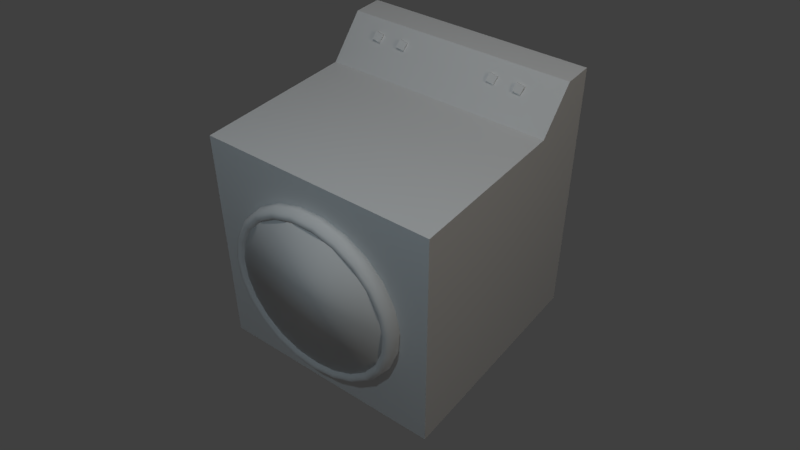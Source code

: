 # Source: washingmachine.blend  (saved by Blender 2.79.0; exported with 4.5.12 LTS)
import bpy
from mathutils import Matrix  # noqa: F401  (used for matrix-valued properties, if any)

bpy.ops.wm.read_factory_settings(use_empty=True)
scene = bpy.context.scene
scene.name = 'Scene'

# ---- collections
col_collection_1 = bpy.data.collections.new('Collection 1'); scene.collection.children.link(col_collection_1)

# ---- images (referenced by path relative to the original .blend; pixels are not part of the script)
import os
ASSET_DIR = os.environ.get("B2B_ASSET_DIR", "")  # directory of the original .blend (textures are referenced by path, not embedded)
HERE = os.path.dirname(os.path.abspath(__file__))  # packed textures are extracted next to this script under _unpacked/

def load_image(name, relpath, width, height, colorspace="sRGB"):
    """Load a texture the original file referenced (path relative to the .blend, or extracted next to this script)."""
    p = next((c for c in (os.path.join(HERE, relpath), os.path.join(ASSET_DIR, relpath)) if relpath and os.path.exists(c)), "")
    if p:
        img = bpy.data.images.load(p, check_existing=True)
        img.name = name
    else:  # same state as the original file: an image datablock whose file is absent (Cycles renders it pink)
        img = bpy.data.images.new(name, width, height)
        img.source = "FILE"
        img.filepath = "//" + (relpath or name)
    img.colorspace_settings.name = colorspace
    return img
img_dirtywhite_jpg = load_image('dirtywhite.jpg', 'dirtywhite.jpg', 1024, 1024, 'sRGB')

# ---- materials (node trees are filled in below, after node groups)
mat_material = bpy.data.materials.new('Material')
mat_material.alpha_threshold = 0.0
mat_material.use_transparent_shadow = False
mat_material.roughness = 0.5
mat_material.line_color = (0.0, 0.0, 0.0, 1.0)
mat_material_001 = bpy.data.materials.new('Material.001')
mat_material_001.alpha_threshold = 0.0
mat_material_001.use_transparent_shadow = False
mat_material_001.preview_render_type = 'CUBE'
mat_material_001.roughness = 0.5

# ---- material node trees
mat_material_001.use_nodes = True; mat_material_001.node_tree.nodes.clear()
_N = mat_material_001.node_tree.nodes; _L = mat_material_001.node_tree.links
n0 = _N.new('ShaderNodeOutputMaterial'); n0.name = 'Material Output'; n0.location = (300, 300)
n1 = _N.new('ShaderNodeBsdfDiffuse'); n1.name = 'Diffuse BSDF'; n1.location = (10, 300)
n2 = _N.new('ShaderNodeTexImage'); n2.name = 'Image Texture'; n2.location = (-180, 300)
n2.width = 140
n2.image = img_dirtywhite_jpg
_L.new(n1.outputs[0], n0.inputs[0])
_L.new(n2.outputs[0], n1.inputs[0])
n0.is_active_output = True

# ---- world
world_world = bpy.data.worlds.new('World'); scene.world = world_world
world_world.color = (0.05088, 0.05088, 0.05088)
world_world.use_sun_shadow = False
world_world.sun_shadow_jitter_overblur = 0.0
world_world.cycles.sampling_method = 'MANUAL'

# ---- cameras
cam_camera = bpy.data.cameras.new('Camera')
cam_camera.clip_end = 100.0
cam_camera.lens = 35.0
cam_camera.sensor_width = 32.0
cam_camera.sensor_height = 18.0
cam_camera.ortho_scale = 7.314
cam_camera.dof.focus_distance = 0.0
cam_camera.dof.aperture_fstop = 128.0

# ---- lights
light_point_001 = bpy.data.lights.new('Point.001', 'POINT')
light_point_001.color = (1.0, 0.907, 0.767)
light_point_001.transmission_factor = 0.0
light_point_001.energy = 100.0
light_point_001.shadow_buffer_clip_start = 0.5
light_point_001.shadow_soft_size = 0.1
light_point_001.shadow_maximum_resolution = 0.006
light_point_001.use_absolute_resolution = True
light_point = bpy.data.lights.new('Point', 'POINT')
light_point.color = (0.658, 0.869, 1.0)
light_point.transmission_factor = 0.0
light_point.energy = 100.0
light_point.shadow_buffer_clip_start = 0.5
light_point.shadow_soft_size = 0.1
light_point.shadow_maximum_resolution = 0.006
light_point.use_absolute_resolution = True
light_lamp = bpy.data.lights.new('Lamp', 'POINT')
light_lamp.transmission_factor = 0.0
light_lamp.cutoff_distance = 30.0
light_lamp.energy = 100.0
light_lamp.shadow_buffer_clip_start = 1.001
light_lamp.shadow_soft_size = 0.4
light_lamp.shadow_maximum_resolution = 0.006
light_lamp.use_absolute_resolution = True

# ---- meshes
me_cylinder_004 = bpy.data.meshes.new('Cylinder.004')
me_cylinder_004.from_pydata([(0.01367, -0.05553, -0.04441), (0.01367, -0.05553, 0.05559), (0.2889, -0.09335, -0.04441), (0.2889, -0.09335, 0.05559), (0.5436, -0.204, -0.04441), (0.5436, -0.204, 0.05559), (0.7591, -0.3793, -0.04441), (0.7591, -0.3793, 0.05559), (0.9193, -0.6063, -0.04441), (0.9193, -0.6063, 0.05559), (1.012, -0.868, -0.04441), (1.012, -0.868, 0.05559), (1.031, -1.145, -0.04441), (1.031, -1.145, 0.05559), (0.9748, -1.417, -0.04441), (0.9748, -1.417, 0.05559), (0.847, -1.664, -0.04441), (0.847, -1.664, 0.05559), (0.6574, -1.867, -0.04441), (0.6574, -1.867, 0.05559), (0.42, -2.011, -0.04441), (0.42, -2.011, 0.05559), (0.1526, -2.086, -0.04441), (0.1526, -2.086, 0.05559), (-0.1252, -2.086, -0.04441), (-0.1252, -2.086, 0.05559), (-0.3927, -2.011, -0.04441), (-0.3927, -2.011, 0.05559), (-0.63, -1.867, -0.04441), (-0.63, -1.867, 0.05559), (-0.8196, -1.664, -0.04441), (-0.8196, -1.664, 0.05559), (-0.9474, -1.417, -0.04441), (-0.9474, -1.417, 0.05559), (-1.004, -1.145, -0.04441), (-1.004, -1.145, 0.05559), (-0.985, -0.868, -0.04441), (-0.985, -0.868, 0.05559), (-0.892, -0.6063, -0.04441), (-0.892, -0.6063, 0.05559), (-0.7318, -0.3793, -0.04441), (-0.7318, -0.3793, 0.05559), (-0.5163, -0.204, -0.04441), (-0.5163, -0.204, 0.05559), (-0.2615, -0.09335, -0.04441), (-0.2615, -0.09335, 0.05559), (1.112, -1.076, 0.005591), (1.102, -1.076, 0.04448), (1.075, -1.076, 0.07295), (1.038, -1.076, 0.08337), (1.001, -1.076, 0.07295), (0.9745, -1.076, 0.04448), (0.9646, -1.076, 0.005591), (0.9745, -1.076, -0.0333), (1.001, -1.076, -0.06177), (1.038, -1.076, -0.07219), (1.075, -1.076, -0.06177), (1.102, -1.076, -0.0333), (1.071, -0.7832, 0.005591), (1.062, -0.7859, 0.04448), (1.036, -0.7931, 0.07295), (1.0, -0.8029, 0.08337), (0.965, -0.8128, 0.07295), (0.939, -0.82, 0.04448), (0.9295, -0.8226, 0.005591), (0.939, -0.82, -0.0333), (0.965, -0.8128, -0.06177), (1.0, -0.8029, -0.07219), (1.036, -0.7931, -0.06177), (1.062, -0.7859, -0.0333), (0.9526, -0.5126, 0.005591), (0.9442, -0.5177, 0.04448), (0.9211, -0.5316, 0.07295), (0.8897, -0.5505, 0.08337), (0.8582, -0.5695, 0.07295), (0.8351, -0.5833, 0.04448), (0.8267, -0.5884, 0.005591), (0.8351, -0.5833, -0.0333), (0.8582, -0.5695, -0.06177), (0.8897, -0.5505, -0.07219), (0.9211, -0.5316, -0.06177), (0.9442, -0.5177, -0.0333), (0.7645, -0.2838, 0.005591), (0.7577, -0.2909, 0.04448), (0.7393, -0.3104, 0.07295), (0.7142, -0.3371, 0.08337), (0.689, -0.3637, 0.07295), (0.6706, -0.3832, 0.04448), (0.6639, -0.3904, 0.005591), (0.6706, -0.3832, -0.0333), (0.689, -0.3637, -0.06177), (0.7142, -0.3371, -0.07219), (0.7393, -0.3104, -0.06177), (0.7577, -0.2909, -0.0333), (0.5209, -0.1137, 0.005591), (0.5164, -0.1223, 0.04448), (0.504, -0.146, 0.07295), (0.487, -0.1784, 0.08337), (0.4701, -0.2108, 0.07295), (0.4577, -0.2345, 0.04448), (0.4531, -0.2431, 0.005591), (0.4577, -0.2345, -0.0333), (0.4701, -0.2108, -0.06177), (0.487, -0.1784, -0.07219), (0.504, -0.146, -0.06177), (0.5164, -0.1223, -0.0333), (0.24, -0.01485, 0.005591), (0.238, -0.02442, 0.04448), (0.2325, -0.05055, 0.07295), (0.225, -0.08624, 0.08337), (0.2175, -0.1219, 0.07295), (0.212, -0.1481, 0.04448), (0.21, -0.1576, 0.005591), (0.212, -0.1481, -0.0333), (0.2175, -0.1219, -0.06177), (0.225, -0.08624, -0.07219), (0.2325, -0.05055, -0.06177), (0.238, -0.02442, -0.0333), (-0.05744, 0.00528, 0.005591), (-0.05677, -0.004466, 0.04448), (-0.05493, -0.03109, 0.07295), (-0.05242, -0.06747, 0.08337), (-0.0499, -0.1038, 0.07295), (-0.04806, -0.1305, 0.04448), (-0.04739, -0.1402, 0.005591), (-0.04806, -0.1305, -0.0333), (-0.0499, -0.1038, -0.06177), (-0.05242, -0.06747, -0.07219), (-0.05493, -0.03109, -0.06177), (-0.05677, -0.004466, -0.0333), (-0.3493, -0.05474, 0.005591), (-0.346, -0.06395, 0.04448), (-0.337, -0.0891, 0.07295), (-0.3247, -0.1235, 0.08337), (-0.3123, -0.1578, 0.07295), (-0.3033, -0.183, 0.04448), (-0.3, -0.1922, 0.005591), (-0.3033, -0.183, -0.0333), (-0.3123, -0.1578, -0.06177), (-0.3247, -0.1235, -0.07219), (-0.337, -0.0891, -0.06177), (-0.346, -0.06395, -0.0333), (-0.6141, -0.1905, 0.005591), (-0.6084, -0.1985, 0.04448), (-0.5928, -0.2203, 0.07295), (-0.5716, -0.25, 0.08337), (-0.5503, -0.2798, 0.07295), (-0.5348, -0.3016, 0.04448), (-0.5291, -0.3096, 0.005591), (-0.5348, -0.3016, -0.0333), (-0.5503, -0.2798, -0.06177), (-0.5716, -0.25, -0.07219), (-0.5928, -0.2203, -0.06177), (-0.6084, -0.1985, -0.0333), (-0.8319, -0.3918, 0.005591), (-0.8243, -0.398, 0.04448), (-0.8034, -0.4149, 0.07295), (-0.7748, -0.4379, 0.08337), (-0.7462, -0.4609, 0.07295), (-0.7253, -0.4777, 0.04448), (-0.7176, -0.4839, 0.005591), (-0.7253, -0.4777, -0.0333), (-0.7462, -0.4609, -0.06177), (-0.7748, -0.4379, -0.07219), (-0.8034, -0.4149, -0.06177), (-0.8243, -0.398, -0.0333), (-0.9868, -0.6439, 0.005591), (-0.9778, -0.6478, 0.04448), (-0.9531, -0.6585, 0.07295), (-0.9193, -0.673, 0.08337), (-0.8855, -0.6875, 0.07295), (-0.8607, -0.6981, 0.04448), (-0.8517, -0.702, 0.005591), (-0.8607, -0.6981, -0.0333), (-0.8855, -0.6875, -0.06177), (-0.9193, -0.673, -0.07219), (-0.9531, -0.6585, -0.06177), (-0.9778, -0.6478, -0.0333), (-1.067, -0.928, 0.005591), (-1.057, -0.9293, 0.04448), (-1.031, -0.933, 0.07295), (-0.9943, -0.9379, 0.08337), (-0.9578, -0.9429, 0.07295), (-0.9311, -0.9465, 0.04448), (-0.9213, -0.9479, 0.005591), (-0.9311, -0.9465, -0.0333), (-0.9578, -0.9429, -0.06177), (-0.9943, -0.9379, -0.07219), (-1.031, -0.933, -0.06177), (-1.057, -0.9293, -0.0333), (-1.067, -1.223, 0.005591), (-1.057, -1.222, 0.04448), (-1.031, -1.218, 0.07295), (-0.9943, -1.213, 0.08337), (-0.9578, -1.208, 0.07295), (-0.9311, -1.205, 0.04448), (-0.9213, -1.203, 0.005591), (-0.9311, -1.205, -0.0333), (-0.9578, -1.208, -0.06177), (-0.9943, -1.213, -0.07219), (-1.031, -1.218, -0.06177), (-1.057, -1.222, -0.0333), (-0.9868, -1.507, 0.005591), (-0.9778, -1.503, 0.04448), (-0.9531, -1.493, 0.07295), (-0.9193, -1.478, 0.08337), (-0.8855, -1.464, 0.07295), (-0.8607, -1.453, 0.04448), (-0.8517, -1.449, 0.005591), (-0.8607, -1.453, -0.0333), (-0.8855, -1.464, -0.06177), (-0.9193, -1.478, -0.07219), (-0.9531, -1.493, -0.06177), (-0.9778, -1.503, -0.0333), (-0.8319, -1.759, 0.005591), (-0.8243, -1.753, 0.04448), (-0.8034, -1.736, 0.07295), (-0.7748, -1.713, 0.08337), (-0.7462, -1.69, 0.07295), (-0.7253, -1.673, 0.04448), (-0.7176, -1.667, 0.005591), (-0.7253, -1.673, -0.0333), (-0.7462, -1.69, -0.06177), (-0.7748, -1.713, -0.07219), (-0.8034, -1.736, -0.06177), (-0.8243, -1.753, -0.0333), (-0.6141, -1.961, 0.005591), (-0.6084, -1.953, 0.04448), (-0.5928, -1.931, 0.07295), (-0.5716, -1.901, 0.08337), (-0.5503, -1.871, 0.07295), (-0.5348, -1.849, 0.04448), (-0.5291, -1.841, 0.005591), (-0.5348, -1.849, -0.0333), (-0.5503, -1.871, -0.06177), (-0.5716, -1.901, -0.07219), (-0.5928, -1.931, -0.06177), (-0.6084, -1.953, -0.0333), (-0.3493, -2.096, 0.005591), (-0.346, -2.087, 0.04448), (-0.337, -2.062, 0.07295), (-0.3247, -2.028, 0.08337), (-0.3123, -1.993, 0.07295), (-0.3033, -1.968, 0.04448), (-0.3, -1.959, 0.005591), (-0.3033, -1.968, -0.0333), (-0.3123, -1.993, -0.06177), (-0.3247, -2.028, -0.07219), (-0.337, -2.062, -0.06177), (-0.346, -2.087, -0.0333), (-0.05744, -2.156, 0.005591), (-0.05677, -2.147, 0.04448), (-0.05493, -2.12, 0.07295), (-0.05242, -2.084, 0.08337), (-0.0499, -2.047, 0.07295), (-0.04806, -2.021, 0.04448), (-0.04739, -2.011, 0.005591), (-0.04806, -2.021, -0.0333), (-0.0499, -2.047, -0.06177), (-0.05242, -2.084, -0.07219), (-0.05493, -2.12, -0.06177), (-0.05677, -2.147, -0.0333), (0.24, -2.136, 0.005591), (0.238, -2.127, 0.04448), (0.2325, -2.101, 0.07295), (0.225, -2.065, 0.08337), (0.2175, -2.029, 0.07295), (0.212, -2.003, 0.04448), (0.21, -1.993, 0.005591), (0.212, -2.003, -0.0333), (0.2175, -2.029, -0.06177), (0.225, -2.065, -0.07219), (0.2325, -2.101, -0.06177), (0.238, -2.127, -0.0333), (0.5209, -2.037, 0.005591), (0.5164, -2.029, 0.04448), (0.504, -2.005, 0.07295), (0.487, -1.973, 0.08337), (0.4701, -1.94, 0.07295), (0.4577, -1.917, 0.04448), (0.4531, -1.908, 0.005591), (0.4577, -1.917, -0.0333), (0.4701, -1.94, -0.06177), (0.487, -1.973, -0.07219), (0.504, -2.005, -0.06177), (0.5164, -2.029, -0.0333), (0.7645, -1.867, 0.005591), (0.7577, -1.86, 0.04448), (0.7393, -1.841, 0.07295), (0.7142, -1.814, 0.08337), (0.689, -1.787, 0.07295), (0.6706, -1.768, 0.04448), (0.6639, -1.761, 0.005591), (0.6706, -1.768, -0.0333), (0.689, -1.787, -0.06177), (0.7142, -1.814, -0.07219), (0.7393, -1.841, -0.06177), (0.7577, -1.86, -0.0333), (0.9526, -1.638, 0.005591), (0.9442, -1.633, 0.04448), (0.9211, -1.619, 0.07295), (0.8897, -1.601, 0.08337), (0.8582, -1.582, 0.07295), (0.8351, -1.568, 0.04448), (0.8267, -1.563, 0.005591), (0.8351, -1.568, -0.0333), (0.8582, -1.582, -0.06177), (0.8897, -1.601, -0.07219), (0.9211, -1.619, -0.06177), (0.9442, -1.633, -0.0333), (1.071, -1.368, 0.005591), (1.062, -1.365, 0.04448), (1.036, -1.358, 0.07295), (1.0, -1.348, 0.08337), (0.965, -1.338, 0.07295), (0.939, -1.331, 0.04448), (0.9295, -1.328, 0.005591), (0.939, -1.331, -0.0333), (0.965, -1.338, -0.06177), (1.0, -1.348, -0.07219), (1.036, -1.358, -0.06177), (1.062, -1.365, -0.0333)], [], [(0, 1, 3, 2), (2, 3, 5, 4), (4, 5, 7, 6), (6, 7, 9, 8), (8, 9, 11, 10), (10, 11, 13, 12), (12, 13, 15, 14), (14, 15, 17, 16), (16, 17, 19, 18), (18, 19, 21, 20), (20, 21, 23, 22), (22, 23, 25, 24), (24, 25, 27, 26), (26, 27, 29, 28), (28, 29, 31, 30), (30, 31, 33, 32), (32, 33, 35, 34), (34, 35, 37, 36), (36, 37, 39, 38), (38, 39, 41, 40), (40, 41, 43, 42), (3, 1, 45, 43, 41, 39, 37, 35, 33, 31, 29, 27, 25, 23, 21, 19, 17, 15, 13, 11, 9, 7, 5), (42, 43, 45, 44), (44, 45, 1, 0), (0, 2, 4, 6, 8, 10, 12, 14, 16, 18, 20, 22, 24, 26, 28, 30, 32, 34, 36, 38, 40, 42, 44), (46, 58, 59, 47), (47, 59, 60, 48), (48, 60, 61, 49), (49, 61, 62, 50), (50, 62, 63, 51), (51, 63, 64, 52), (52, 64, 65, 53), (53, 65, 66, 54), (54, 66, 67, 55), (55, 67, 68, 56), (56, 68, 69, 57), (57, 69, 58, 46), (58, 70, 71, 59), (59, 71, 72, 60), (60, 72, 73, 61), (61, 73, 74, 62), (62, 74, 75, 63), (63, 75, 76, 64), (64, 76, 77, 65), (65, 77, 78, 66), (66, 78, 79, 67), (67, 79, 80, 68), (68, 80, 81, 69), (69, 81, 70, 58), (70, 82, 83, 71), (71, 83, 84, 72), (72, 84, 85, 73), (73, 85, 86, 74), (74, 86, 87, 75), (75, 87, 88, 76), (76, 88, 89, 77), (77, 89, 90, 78), (78, 90, 91, 79), (79, 91, 92, 80), (80, 92, 93, 81), (81, 93, 82, 70), (82, 94, 95, 83), (83, 95, 96, 84), (84, 96, 97, 85), (85, 97, 98, 86), (86, 98, 99, 87), (87, 99, 100, 88), (88, 100, 101, 89), (89, 101, 102, 90), (90, 102, 103, 91), (91, 103, 104, 92), (92, 104, 105, 93), (93, 105, 94, 82), (94, 106, 107, 95), (95, 107, 108, 96), (96, 108, 109, 97), (97, 109, 110, 98), (98, 110, 111, 99), (99, 111, 112, 100), (100, 112, 113, 101), (101, 113, 114, 102), (102, 114, 115, 103), (103, 115, 116, 104), (104, 116, 117, 105), (105, 117, 106, 94), (106, 118, 119, 107), (107, 119, 120, 108), (108, 120, 121, 109), (109, 121, 122, 110), (110, 122, 123, 111), (111, 123, 124, 112), (112, 124, 125, 113), (113, 125, 126, 114), (114, 126, 127, 115), (115, 127, 128, 116), (116, 128, 129, 117), (117, 129, 118, 106), (118, 130, 131, 119), (119, 131, 132, 120), (120, 132, 133, 121), (121, 133, 134, 122), (122, 134, 135, 123), (123, 135, 136, 124), (124, 136, 137, 125), (125, 137, 138, 126), (126, 138, 139, 127), (127, 139, 140, 128), (128, 140, 141, 129), (129, 141, 130, 118), (130, 142, 143, 131), (131, 143, 144, 132), (132, 144, 145, 133), (133, 145, 146, 134), (134, 146, 147, 135), (135, 147, 148, 136), (136, 148, 149, 137), (137, 149, 150, 138), (138, 150, 151, 139), (139, 151, 152, 140), (140, 152, 153, 141), (141, 153, 142, 130), (142, 154, 155, 143), (143, 155, 156, 144), (144, 156, 157, 145), (145, 157, 158, 146), (146, 158, 159, 147), (147, 159, 160, 148), (148, 160, 161, 149), (149, 161, 162, 150), (150, 162, 163, 151), (151, 163, 164, 152), (152, 164, 165, 153), (153, 165, 154, 142), (154, 166, 167, 155), (155, 167, 168, 156), (156, 168, 169, 157), (157, 169, 170, 158), (158, 170, 171, 159), (159, 171, 172, 160), (160, 172, 173, 161), (161, 173, 174, 162), (162, 174, 175, 163), (163, 175, 176, 164), (164, 176, 177, 165), (165, 177, 166, 154), (166, 178, 179, 167), (167, 179, 180, 168), (168, 180, 181, 169), (169, 181, 182, 170), (170, 182, 183, 171), (171, 183, 184, 172), (172, 184, 185, 173), (173, 185, 186, 174), (174, 186, 187, 175), (175, 187, 188, 176), (176, 188, 189, 177), (177, 189, 178, 166), (178, 190, 191, 179), (179, 191, 192, 180), (180, 192, 193, 181), (181, 193, 194, 182), (182, 194, 195, 183), (183, 195, 196, 184), (184, 196, 197, 185), (185, 197, 198, 186), (186, 198, 199, 187), (187, 199, 200, 188), (188, 200, 201, 189), (189, 201, 190, 178), (190, 202, 203, 191), (191, 203, 204, 192), (192, 204, 205, 193), (193, 205, 206, 194), (194, 206, 207, 195), (195, 207, 208, 196), (196, 208, 209, 197), (197, 209, 210, 198), (198, 210, 211, 199), (199, 211, 212, 200), (200, 212, 213, 201), (201, 213, 202, 190), (202, 214, 215, 203), (203, 215, 216, 204), (204, 216, 217, 205), (205, 217, 218, 206), (206, 218, 219, 207), (207, 219, 220, 208), (208, 220, 221, 209), (209, 221, 222, 210), (210, 222, 223, 211), (211, 223, 224, 212), (212, 224, 225, 213), (213, 225, 214, 202), (214, 226, 227, 215), (215, 227, 228, 216), (216, 228, 229, 217), (217, 229, 230, 218), (218, 230, 231, 219), (219, 231, 232, 220), (220, 232, 233, 221), (221, 233, 234, 222), (222, 234, 235, 223), (223, 235, 236, 224), (224, 236, 237, 225), (225, 237, 226, 214), (226, 238, 239, 227), (227, 239, 240, 228), (228, 240, 241, 229), (229, 241, 242, 230), (230, 242, 243, 231), (231, 243, 244, 232), (232, 244, 245, 233), (233, 245, 246, 234), (234, 246, 247, 235), (235, 247, 248, 236), (236, 248, 249, 237), (237, 249, 238, 226), (238, 250, 251, 239), (239, 251, 252, 240), (240, 252, 253, 241), (241, 253, 254, 242), (242, 254, 255, 243), (243, 255, 256, 244), (244, 256, 257, 245), (245, 257, 258, 246), (246, 258, 259, 247), (247, 259, 260, 248), (248, 260, 261, 249), (249, 261, 250, 238), (250, 262, 263, 251), (251, 263, 264, 252), (252, 264, 265, 253), (253, 265, 266, 254), (254, 266, 267, 255), (255, 267, 268, 256), (256, 268, 269, 257), (257, 269, 270, 258), (258, 270, 271, 259), (259, 271, 272, 260), (260, 272, 273, 261), (261, 273, 262, 250), (262, 274, 275, 263), (263, 275, 276, 264), (264, 276, 277, 265), (265, 277, 278, 266), (266, 278, 279, 267), (267, 279, 280, 268), (268, 280, 281, 269), (269, 281, 282, 270), (270, 282, 283, 271), (271, 283, 284, 272), (272, 284, 285, 273), (273, 285, 274, 262), (274, 286, 287, 275), (275, 287, 288, 276), (276, 288, 289, 277), (277, 289, 290, 278), (278, 290, 291, 279), (279, 291, 292, 280), (280, 292, 293, 281), (281, 293, 294, 282), (282, 294, 295, 283), (283, 295, 296, 284), (284, 296, 297, 285), (285, 297, 286, 274), (286, 298, 299, 287), (287, 299, 300, 288), (288, 300, 301, 289), (289, 301, 302, 290), (290, 302, 303, 291), (291, 303, 304, 292), (292, 304, 305, 293), (293, 305, 306, 294), (294, 306, 307, 295), (295, 307, 308, 296), (296, 308, 309, 297), (297, 309, 298, 286), (298, 310, 311, 299), (299, 311, 312, 300), (300, 312, 313, 301), (301, 313, 314, 302), (302, 314, 315, 303), (303, 315, 316, 304), (304, 316, 317, 305), (305, 317, 318, 306), (306, 318, 319, 307), (307, 319, 320, 308), (308, 320, 321, 309), (309, 321, 310, 298), (310, 46, 47, 311), (311, 47, 48, 312), (312, 48, 49, 313), (313, 49, 50, 314), (314, 50, 51, 315), (315, 51, 52, 316), (316, 52, 53, 317), (317, 53, 54, 318), (318, 54, 55, 319), (319, 55, 56, 320), (320, 56, 57, 321), (321, 57, 46, 310)])
me_cylinder_004.polygons.foreach_set('use_smooth', [True] * 301)
me_cylinder_004.use_remesh_preserve_volume = False
me_cylinder_004.use_remesh_preserve_attributes = False
me_cylinder_004.use_mirror_vertex_groups = False
me_cylinder_004.update()
me_cube = bpy.data.meshes.new('Cube')
me_cube.from_pydata([(1.0, 1.0, -1.0), (1.0, -1.0, -1.0), (-1.0, -1.0, -1.0), (-1.0, 1.0, -1.0), (1.0, 1.0, 1.347), (1.0, -1.0, 1.347), (-1.0, -1.0, 1.0), (-1.0, 1.0, 1.0), (1.0, -5.96e-08, -1.0), (1.788e-07, 1.0, -1.0), (1.0, 1.0, 0.0), (0.0, -1.0, -1.0), (1.0, -1.0, 0.0), (-1.0, 2.98e-07, -1.0), (-1.0, -1.0, 0.0), (-1.0, 1.0, 0.0), (1.0, -5.364e-07, 1.347), (0.4268, 1.0, 1.0), (0.4268, -1.0, 1.0), (-1.0, 1.788e-07, 1.0), (2.384e-07, 1.0, 0.0), (-1.0, 2.384e-07, 0.0), (-2.98e-07, -1.0, 0.0), (1.0, -2.98e-07, 0.0), (0.4268, -1.788e-07, 1.0), (5.96e-08, 1.192e-07, -1.0), (1.0, -0.5, -1.0), (-0.5, 1.0, -1.0), (1.0, 1.0, 0.5), (-0.5, -1.0, -1.0), (1.0, -1.0, 0.5), (-1.0, 0.5, -1.0), (-1.0, -1.0, 0.5), (-1.0, 1.0, 0.5), (1.0, -0.5, 1.347), (-0.5, 1.0, 1.0), (-0.5, -1.0, 1.0), (-1.0, 0.5, 1.0), (1.0, 0.5, -1.0), (0.5, 1.0, -1.0), (1.0, 1.0, -0.5), (0.5, -1.0, -1.0), (1.0, -1.0, -0.5), (-1.0, -0.5, -1.0), (-1.0, -1.0, -0.5), (-1.0, 1.0, -0.5), (1.0, 0.5, 1.347), (0.736, 1.0, 1.347), (0.736, -1.0, 1.347), (-1.0, -0.5, 1.0), (-0.5, 1.0, 0.0), (0.5, 1.0, 0.0), (2.384e-07, 1.0, 0.5), (2.086e-07, 1.0, -0.5), (-1.0, 0.5, 0.0), (-1.0, -0.5, 0.0), (-1.0, 2.682e-07, -0.5), (-1.0, 2.086e-07, 0.5), (-0.5, -1.0, 0.0), (0.5, -1.0, 0.0), (-1.49e-07, -1.0, -0.5), (-4.172e-07, -1.0, 0.5), (1.0, -0.5, 0.0), (1.0, 0.5, 0.0), (1.0, -1.788e-07, -0.5), (1.0, -4.172e-07, 0.5), (0.4268, -0.5, 1.0), (0.4268, 0.5, 1.0), (0.736, -3.576e-07, 1.347), (-0.5, 0.0, 1.0), (-0.5, 2.086e-07, -1.0), (0.5, 2.98e-08, -1.0), (1.192e-07, 0.5, -1.0), (2.98e-08, -0.5, -1.0), (0.5, -0.5, -1.0), (0.5, 0.5, -1.0), (-0.5, 0.5, -1.0), (-0.5, 0.5, 1.0), (0.736, 0.5, 1.347), (0.736, -0.5, 1.347), (1.0, 0.5, 0.5), (1.0, 0.5, -0.5), (1.0, -0.5, -0.5), (0.5, -1.0, 0.5), (0.5, -1.0, -0.5), (-0.5, -1.0, -0.5), (-1.0, -0.5, 0.5), (-1.0, -0.5, -0.5), (-1.0, 0.5, -0.5), (0.5, 1.0, -0.5), (0.5, 1.0, 0.5), (-0.5, 1.0, 0.5), (-0.5, 1.0, -0.5), (-1.0, 0.5, 0.5), (-0.5, -1.0, 0.5), (1.0, -0.5, 0.5), (-0.5, -0.5, 1.0), (-0.5, -0.5, -1.0), (0.6168, -0.626, 1.269), (0.6212, -0.6941, 1.253), (0.6768, -0.6139, 1.235), (0.6812, -0.682, 1.218), (0.5807, -0.6143, 1.21), (0.5852, -0.6823, 1.194), (0.6407, -0.6022, 1.176), (0.6451, -0.6702, 1.159), (0.623, -0.3856, 1.273), (0.6274, -0.4536, 1.257), (0.683, -0.3735, 1.239), (0.6874, -0.4415, 1.223), (0.587, -0.3738, 1.215), (0.5914, -0.4419, 1.198), (0.6469, -0.3617, 1.18), (0.6514, -0.4298, 1.164), (0.6289, 0.475, 1.287), (0.6333, 0.4069, 1.27), (0.6889, 0.4871, 1.252), (0.6933, 0.419, 1.236), (0.5929, 0.4867, 1.228), (0.5973, 0.4187, 1.211), (0.6529, 0.4988, 1.193), (0.6573, 0.4308, 1.177), (0.6289, 0.717, 1.287), (0.6333, 0.6489, 1.27), (0.6889, 0.729, 1.252), (0.6933, 0.661, 1.236), (0.5929, 0.7287, 1.228), (0.5973, 0.6607, 1.211), (0.6529, 0.7408, 1.193), (0.6573, 0.6727, 1.177)], [], [(97, 29, 2, 43), (96, 49, 6, 36), (95, 34, 5, 30), (94, 36, 6, 32), (93, 37, 7, 33), (92, 27, 3, 45), (91, 50, 15, 33), (90, 51, 20, 52), (89, 39, 9, 53), (88, 54, 15, 45), (87, 55, 21, 56), (86, 49, 19, 57), (85, 58, 14, 44), (84, 59, 22, 60), (83, 48, 18, 61), (82, 62, 12, 42), (81, 63, 23, 64), (80, 46, 16, 65), (79, 66, 18, 48), (78, 67, 24, 68), (77, 37, 19, 69), (76, 70, 13, 31), (75, 71, 25, 72), (74, 41, 11, 73), (71, 74, 73, 25), (8, 26, 74, 71), (26, 1, 41, 74), (39, 75, 72, 9), (0, 38, 75, 39), (38, 8, 71, 75), (27, 76, 31, 3), (9, 72, 76, 27), (72, 25, 70, 76), (67, 77, 69, 24), (17, 35, 77, 67), (35, 7, 37, 77), (46, 78, 68, 16), (4, 47, 78, 46), (47, 17, 67, 78), (34, 79, 48, 5), (16, 68, 79, 34), (68, 24, 66, 79), (63, 80, 65, 23), (10, 28, 80, 63), (28, 4, 46, 80), (38, 81, 64, 8), (0, 40, 81, 38), (40, 10, 63, 81), (26, 82, 42, 1), (8, 64, 82, 26), (64, 23, 62, 82), (59, 83, 61, 22), (12, 30, 83, 59), (30, 5, 48, 83), (41, 84, 60, 11), (1, 42, 84, 41), (42, 12, 59, 84), (29, 85, 44, 2), (11, 60, 85, 29), (60, 22, 58, 85), (55, 86, 57, 21), (14, 32, 86, 55), (32, 6, 49, 86), (43, 87, 56, 13), (2, 44, 87, 43), (44, 14, 55, 87), (31, 88, 45, 3), (13, 56, 88, 31), (56, 21, 54, 88), (51, 89, 53, 20), (10, 40, 89, 51), (40, 0, 39, 89), (47, 90, 52, 17), (4, 28, 90, 47), (28, 10, 51, 90), (35, 91, 33, 7), (17, 52, 91, 35), (52, 20, 50, 91), (50, 92, 45, 15), (20, 53, 92, 50), (53, 9, 27, 92), (54, 93, 33, 15), (21, 57, 93, 54), (57, 19, 37, 93), (58, 94, 32, 14), (22, 61, 94, 58), (61, 18, 36, 94), (62, 95, 30, 12), (23, 65, 95, 62), (65, 16, 34, 95), (66, 96, 36, 18), (24, 69, 96, 66), (69, 19, 49, 96), (70, 97, 43, 13), (25, 73, 97, 70), (73, 11, 29, 97), (98, 99, 101, 100), (100, 101, 105, 104), (104, 105, 103, 102), (102, 103, 99, 98), (100, 104, 102, 98), (105, 101, 99, 103), (106, 107, 109, 108), (108, 109, 113, 112), (112, 113, 111, 110), (110, 111, 107, 106), (108, 112, 110, 106), (113, 109, 107, 111), (114, 115, 117, 116), (116, 117, 121, 120), (120, 121, 119, 118), (118, 119, 115, 114), (116, 120, 118, 114), (121, 117, 115, 119), (122, 123, 125, 124), (124, 125, 129, 128), (128, 129, 127, 126), (126, 127, 123, 122), (124, 128, 126, 122), (129, 125, 123, 127)])
_uv = me_cube.uv_layers.new(name='UVMap')
_uv.uv.foreach_set('vector', [0.7412, 0.8213, 0.7412, 0.9279, 0.6591, 0.9283, 0.6591, 0.8217, 0.7428, 0.1072, 0.6609, 0.1066, 0.6609, 0.0, 0.7428, 0.0006113, 0.08257, 0.8191, 0.08257, 0.9989, 0.0, 0.9985, 1.97e-08, 0.8187, 0.08261, 0.3197, 0.08261, 0.4262, 5.909e-08, 0.4262, 3.94e-08, 0.3196, 0.4125, 0.6073, 0.3303, 0.6069, 0.3303, 0.5004, 0.4125, 0.5007, 0.5783, 0.1066, 0.5783, 6.301e-05, 0.6609, 0.0, 0.6609, 0.1065, 0.5783, 0.3197, 0.5783, 0.2131, 0.6609, 0.2131, 0.6609, 0.3196, 0.4131, 0.3198, 0.4131, 0.2133, 0.4957, 0.2132, 0.4957, 0.3197, 0.4131, 0.1067, 0.4131, 0.000189, 0.4957, 0.000126, 0.4957, 0.1067, 0.5769, 0.6081, 0.4947, 0.6077, 0.4947, 0.5011, 0.5769, 0.5015, 0.5769, 0.8212, 0.4947, 0.8209, 0.4947, 0.7143, 0.5769, 0.7147, 0.4125, 0.8205, 0.3303, 0.8201, 0.3303, 0.7135, 0.4125, 0.7139, 0.08261, 0.1066, 0.08261, 0.2131, 1.97e-08, 0.2131, 0.0, 0.1065, 0.2478, 0.1067, 0.2478, 0.2133, 0.1652, 0.2132, 0.1652, 0.1067, 0.2478, 0.3198, 0.2868, 0.5003, 0.2358, 0.4263, 0.1652, 0.3197, 0.08257, 0.6069, 0.08257, 0.713, 5.909e-08, 0.7126, 9.849e-08, 0.6065, 0.2477, 0.6076, 0.2477, 0.7137, 0.1651, 0.7133, 0.1651, 0.6072, 0.2477, 0.8198, 0.2477, 0.9996, 0.1651, 0.9992, 0.1651, 0.8195, 0.8946, 0.3218, 0.9568, 0.3198, 0.9568, 0.4264, 0.8946, 0.4284, 0.8946, 0.1086, 0.9568, 0.1066, 0.9568, 0.2132, 0.8946, 0.2152, 0.7428, 0.3203, 0.6609, 0.3197, 0.6609, 0.2131, 0.7428, 0.2137, 0.7412, 0.6081, 0.7412, 0.7147, 0.6591, 0.7151, 0.6591, 0.6085, 0.9056, 0.6073, 0.9056, 0.7139, 0.8234, 0.7143, 0.8234, 0.6077, 0.9056, 0.8205, 0.9056, 0.9271, 0.8234, 0.9275, 0.8234, 0.8209, 0.9056, 0.7139, 0.9056, 0.8205, 0.8234, 0.8209, 0.8234, 0.7143, 0.9877, 0.7135, 0.9877, 0.8201, 0.9056, 0.8205, 0.9056, 0.7139, 0.9877, 0.8201, 0.9877, 0.9267, 0.9056, 0.9271, 0.9056, 0.8205, 0.9056, 0.5007, 0.9056, 0.6073, 0.8234, 0.6077, 0.8234, 0.5011, 0.9877, 0.5004, 0.9877, 0.6069, 0.9056, 0.6073, 0.9056, 0.5007, 0.9877, 0.6069, 0.9877, 0.7135, 0.9056, 0.7139, 0.9056, 0.6073, 0.7412, 0.5015, 0.7412, 0.6081, 0.6591, 0.6085, 0.6591, 0.5019, 0.8234, 0.5011, 0.8234, 0.6077, 0.7412, 0.6081, 0.7412, 0.5015, 0.8234, 0.6077, 0.8234, 0.7143, 0.7412, 0.7147, 0.7412, 0.6081, 0.8946, 0.3214, 0.7428, 0.3203, 0.7428, 0.2137, 0.8946, 0.2149, 0.8946, 0.428, 0.7428, 0.4268, 0.7428, 0.3203, 0.8946, 0.3214, 0.7428, 0.4268, 0.6609, 0.4262, 0.6609, 0.3197, 0.7428, 0.3203, 0.9568, 0.1066, 1.0, 0.1069, 1.0, 0.2134, 0.9568, 0.2131, 0.9568, 0.0, 1.0, 0.0003228, 1.0, 0.1069, 0.9568, 0.1066, 0.8946, 0.002053, 0.9568, 0.0, 0.9568, 0.1066, 0.8946, 0.1086, 0.9568, 0.3197, 1.0, 0.32, 1.0, 0.4265, 0.9568, 0.4262, 0.9568, 0.2131, 1.0, 0.2134, 1.0, 0.32, 0.9568, 0.3197, 0.8946, 0.2152, 0.9568, 0.2132, 0.9568, 0.3198, 0.8946, 0.3218, 0.2477, 0.7137, 0.2477, 0.8198, 0.1651, 0.8195, 0.1651, 0.7133, 0.3303, 0.7141, 0.3303, 0.8202, 0.2477, 0.8198, 0.2477, 0.7137, 0.3303, 0.8202, 0.3303, 1.0, 0.2477, 0.9996, 0.2477, 0.8198, 0.2477, 0.5015, 0.2477, 0.6076, 0.1651, 0.6072, 0.1651, 0.5011, 0.3303, 0.5019, 0.3303, 0.608, 0.2477, 0.6076, 0.2477, 0.5015, 0.3303, 0.608, 0.3303, 0.7141, 0.2477, 0.7137, 0.2477, 0.6076, 0.08257, 0.5007, 0.08257, 0.6069, 9.849e-08, 0.6065, 9.849e-08, 0.5004, 0.1651, 0.5011, 0.1651, 0.6072, 0.08257, 0.6069, 0.08257, 0.5007, 0.1651, 0.6072, 0.1651, 0.7133, 0.08257, 0.713, 0.08257, 0.6069, 0.2478, 0.2133, 0.2478, 0.3198, 0.1652, 0.3197, 0.1652, 0.2132, 0.3305, 0.2133, 0.3305, 0.3199, 0.2478, 0.3198, 0.2478, 0.2133, 0.3305, 0.3199, 0.3305, 0.5004, 0.2868, 0.5003, 0.2478, 0.3198, 0.2478, 0.0001891, 0.2478, 0.1067, 0.1652, 0.1067, 0.1652, 0.0001261, 0.3305, 0.0002521, 0.3305, 0.1068, 0.2478, 0.1067, 0.2478, 0.0001891, 0.3305, 0.1068, 0.3305, 0.2133, 0.2478, 0.2133, 0.2478, 0.1067, 0.08261, 6.305e-05, 0.08261, 0.1066, 0.0, 0.1065, 1.97e-08, 0.0, 0.1652, 0.0001261, 0.1652, 0.1067, 0.08261, 0.1066, 0.08261, 6.305e-05, 0.1652, 0.1067, 0.1652, 0.2132, 0.08261, 0.2131, 0.08261, 0.1066, 0.4947, 0.8209, 0.4125, 0.8205, 0.4125, 0.7139, 0.4947, 0.7143, 0.4947, 0.9275, 0.4125, 0.9271, 0.4125, 0.8205, 0.4947, 0.8209, 0.4125, 0.9271, 0.3303, 0.9267, 0.3303, 0.8201, 0.4125, 0.8205, 0.6591, 0.8216, 0.5769, 0.8212, 0.5769, 0.7147, 0.6591, 0.715, 0.6591, 0.9282, 0.5769, 0.9278, 0.5769, 0.8212, 0.6591, 0.8216, 0.5769, 0.9278, 0.4947, 0.9275, 0.4947, 0.8209, 0.5769, 0.8212, 0.6591, 0.6084, 0.5769, 0.6081, 0.5769, 0.5015, 0.6591, 0.5019, 0.6591, 0.715, 0.5769, 0.7147, 0.5769, 0.6081, 0.6591, 0.6084, 0.5769, 0.7147, 0.4947, 0.7143, 0.4947, 0.6077, 0.5769, 0.6081, 0.4131, 0.2133, 0.4131, 0.1067, 0.4957, 0.1067, 0.4957, 0.2132, 0.3305, 0.2133, 0.3305, 0.1068, 0.4131, 0.1067, 0.4131, 0.2133, 0.3305, 0.1068, 0.3305, 0.000252, 0.4131, 0.000189, 0.4131, 0.1067, 0.3741, 0.5003, 0.4131, 0.3198, 0.4957, 0.3197, 0.4252, 0.4263, 0.3305, 0.5004, 0.3305, 0.3199, 0.4131, 0.3198, 0.3741, 0.5003, 0.3305, 0.3199, 0.3305, 0.2133, 0.4131, 0.2133, 0.4131, 0.3198, 0.5783, 0.4262, 0.5783, 0.3197, 0.6609, 0.3196, 0.6609, 0.4262, 0.4252, 0.4263, 0.4957, 0.3197, 0.5783, 0.3197, 0.5783, 0.4262, 0.4957, 0.3197, 0.4957, 0.2132, 0.5783, 0.2131, 0.5783, 0.3197, 0.5783, 0.2131, 0.5783, 0.1066, 0.6609, 0.1065, 0.6609, 0.2131, 0.4957, 0.2132, 0.4957, 0.1067, 0.5783, 0.1066, 0.5783, 0.2131, 0.4957, 0.1067, 0.4957, 0.000126, 0.5783, 6.301e-05, 0.5783, 0.1066, 0.4947, 0.6077, 0.4125, 0.6073, 0.4125, 0.5007, 0.4947, 0.5011, 0.4947, 0.7143, 0.4125, 0.7139, 0.4125, 0.6073, 0.4947, 0.6077, 0.4125, 0.7139, 0.3303, 0.7135, 0.3303, 0.6069, 0.4125, 0.6073, 0.08261, 0.2131, 0.08261, 0.3197, 3.94e-08, 0.3196, 1.97e-08, 0.2131, 0.1652, 0.2132, 0.1652, 0.3197, 0.08261, 0.3197, 0.08261, 0.2131, 0.1652, 0.3197, 0.2358, 0.4263, 0.08261, 0.4262, 0.08261, 0.3197, 0.08257, 0.713, 0.08257, 0.8191, 1.97e-08, 0.8187, 5.909e-08, 0.7126, 0.1651, 0.7133, 0.1651, 0.8195, 0.08257, 0.8191, 0.08257, 0.713, 0.1651, 0.8195, 0.1651, 0.9992, 0.08257, 0.9989, 0.08257, 0.8191, 0.8946, 0.1083, 0.7428, 0.1072, 0.7428, 0.0006113, 0.8946, 0.001744, 0.8946, 0.2149, 0.7428, 0.2137, 0.7428, 0.1072, 0.8946, 0.1083, 0.7428, 0.2137, 0.6609, 0.2131, 0.6609, 0.1066, 0.7428, 0.1072, 0.7412, 0.7147, 0.7412, 0.8213, 0.6591, 0.8217, 0.6591, 0.7151, 0.8234, 0.7143, 0.8234, 0.8209, 0.7412, 0.8213, 0.7412, 0.7147, 0.8234, 0.8209, 0.8234, 0.9275, 0.7412, 0.9279, 0.7412, 0.8213, 0.6945, 0.4605, 0.6945, 0.4752, 0.6838, 0.4742, 0.6838, 0.4594, 0.6945, 0.4432, 0.6945, 0.4283, 0.705, 0.428, 0.705, 0.4429, 0.7051, 0.4436, 0.7051, 0.4583, 0.6945, 0.4594, 0.6945, 0.4448, 0.7156, 0.4756, 0.7156, 0.4906, 0.7051, 0.4902, 0.7051, 0.4753, 0.6724, 0.4582, 0.6724, 0.473, 0.6609, 0.4733, 0.6609, 0.4584, 0.6609, 0.4428, 0.6609, 0.428, 0.6724, 0.4282, 0.6724, 0.4431, 0.6838, 0.4899, 0.6838, 0.4752, 0.6945, 0.4762, 0.6945, 0.4909, 0.7157, 0.4753, 0.7157, 0.4604, 0.7262, 0.46, 0.7262, 0.475, 0.7157, 0.4594, 0.7157, 0.4741, 0.7051, 0.4753, 0.7051, 0.4606, 0.7156, 0.4429, 0.7156, 0.428, 0.7261, 0.4283, 0.7261, 0.4432, 0.6838, 0.428, 0.6838, 0.4428, 0.6724, 0.4431, 0.6724, 0.4282, 0.6724, 0.4579, 0.6724, 0.4431, 0.6838, 0.4433, 0.6838, 0.4582, 0.6945, 0.4447, 0.6945, 0.4594, 0.6838, 0.4584, 0.6838, 0.4437, 0.7051, 0.4589, 0.7051, 0.4439, 0.7156, 0.4436, 0.7156, 0.4585, 0.7051, 0.4753, 0.7051, 0.49, 0.6945, 0.4911, 0.6945, 0.4765, 0.7156, 0.4902, 0.7156, 0.4753, 0.7261, 0.4756, 0.7261, 0.4906, 0.6609, 0.4582, 0.6609, 0.4433, 0.6724, 0.4431, 0.6724, 0.4579, 0.6724, 0.473, 0.6724, 0.4582, 0.6838, 0.4584, 0.6838, 0.4733, 0.6945, 0.429, 0.6945, 0.4437, 0.6838, 0.4427, 0.6838, 0.428, 0.7156, 0.428, 0.7156, 0.4429, 0.705, 0.4432, 0.705, 0.4283, 0.7051, 0.4594, 0.7051, 0.4741, 0.6945, 0.4753, 0.6945, 0.4606, 0.7156, 0.4585, 0.7156, 0.4436, 0.7261, 0.4439, 0.7261, 0.4589, 0.6724, 0.4733, 0.6724, 0.4881, 0.6609, 0.4884, 0.6609, 0.4735, 0.6724, 0.4881, 0.6724, 0.4733, 0.6838, 0.4735, 0.6838, 0.4884])
me_cube.materials.append(mat_material)
me_cube.materials.append(None)
me_cube.materials.append(mat_material_001)
me_cube.use_remesh_preserve_volume = False
me_cube.use_remesh_preserve_attributes = False
me_cube.use_mirror_vertex_groups = False
me_cube.update()

# ---- objects
ob_point_001 = bpy.data.objects.new('Point.001', light_point_001)
ob_point = bpy.data.objects.new('Point', light_point)
ob_cylinder = bpy.data.objects.new('Cylinder', me_cylinder_004)
ob_cube = bpy.data.objects.new('Cube', me_cube)
ob_lamp = bpy.data.objects.new('Lamp', light_lamp)
ob_camera = bpy.data.objects.new('Camera', cam_camera)

# ---- transforms, parenting, visibility, modifiers, constraints
ob_point_001.location = (-1.036, -5.1, 4.159)
ob_point_001.lineart.crease_threshold = 0.0
ob_point.location = (-3.913, -0.8345, 3.881)
ob_point.lineart.crease_threshold = 0.0
ob_cylinder.location = (-1.036, 0.7908, -0.01545)
ob_cylinder.rotation_euler = (1.571, 1.571, 1.571)
ob_cylinder.scale = (0.7149, 0.7225, 1.177)
ob_cylinder.lineart.crease_threshold = 0.0
ob_cube.location = (0.0, 0.0, 0.0)
ob_cube.lock_rotations_4d = False
ob_cube.empty_display_type = 'ARROWS'
ob_cube.lineart.crease_threshold = 0.0
ob_lamp.location = (-0.7279, -0.6288, 5.315)
ob_lamp.rotation_euler = (0.6503, 0.05522, 1.866)
ob_lamp.lock_rotations_4d = False
ob_lamp.empty_display_type = 'ARROWS'
ob_lamp.color = (0.0, 0.0, 0.0, 0.0)
ob_lamp.lineart.crease_threshold = 0.0
ob_camera.location = (-4.49, -3.44, 4.501)
ob_camera.rotation_euler = (0.8987, 0.002828, -0.9194)
ob_camera.lock_rotations_4d = False
ob_camera.empty_display_type = 'ARROWS'
ob_camera.color = (0.0, 0.0, 0.0, 0.0)
ob_camera.display_type = 'WIRE'
ob_camera.lineart.crease_threshold = 0.0

# ---- collection membership
col_collection_1.objects.link(ob_point_001)
col_collection_1.objects.link(ob_point)
col_collection_1.objects.link(ob_cylinder)
col_collection_1.objects.link(ob_cube)
col_collection_1.objects.link(ob_lamp)
col_collection_1.objects.link(ob_camera)

# ---- scene / render settings (as saved in the file)
scene.camera = ob_camera
scene.frame_start = 1; scene.frame_end = 250; scene.frame_set(1)
scene.render.engine = 'BLENDER_EEVEE_NEXT'
scene.render.resolution_percentage = 50
scene.render.dither_intensity = 0.0
scene.cycles.use_denoising = False
scene.cycles.samples = 128
scene.cycles.sampling_pattern = 'TABULATED_SOBOL'
scene.cycles.use_adaptive_sampling = False
scene.cycles.use_light_tree = False
scene.cycles.blur_glossy = 0.0
scene.cycles.sample_clamp_indirect = 0.0
scene.view_settings.view_transform = 'Standard'
bpy.context.view_layer.update()
